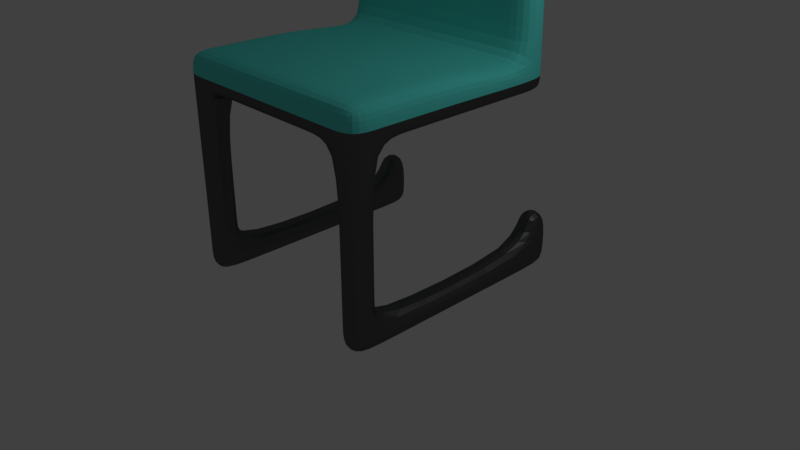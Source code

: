 # Source: Chair_Office_.blend  (saved by Blender 2.79.0; exported with 4.5.12 LTS)
import bpy
from mathutils import Matrix  # noqa: F401  (used for matrix-valued properties, if any)

bpy.ops.wm.read_factory_settings(use_empty=True)
scene = bpy.context.scene
scene.name = 'Scene'

# ---- collections
col_collection_1 = bpy.data.collections.new('Collection 1'); scene.collection.children.link(col_collection_1)

# ---- materials (node trees are filled in below, after node groups)
mat_skyblue = bpy.data.materials.new('SkYbLUE')
mat_skyblue.alpha_threshold = 0.0
mat_skyblue.roughness = 0.5
mat_skyblue.line_color = (0.0, 0.0, 0.0, 1.0)
mat_metal = bpy.data.materials.new('mETAL')
mat_metal.alpha_threshold = 0.0
mat_metal.roughness = 0.5

# ---- material node trees
mat_skyblue.use_nodes = True; mat_skyblue.node_tree.nodes.clear()
_N = mat_skyblue.node_tree.nodes; _L = mat_skyblue.node_tree.links
n0 = _N.new('ShaderNodeOutputMaterial'); n0.name = 'Material Output'; n0.location = (300, 300)
n1 = _N.new('ShaderNodeBsdfDiffuse'); n1.name = 'Diffuse BSDF'; n1.location = (10, 300)
n1.inputs[0].default_value = (0.115, 0.8, 0.7325, 1.0)
_L.new(n1.outputs[0], n0.inputs[0])
n0.is_active_output = True
mat_metal.use_nodes = True; mat_metal.node_tree.nodes.clear()
_N = mat_metal.node_tree.nodes; _L = mat_metal.node_tree.links
n0 = _N.new('ShaderNodeOutputMaterial'); n0.name = 'Material Output'; n0.location = (300, 300)
n1 = _N.new('ShaderNodeBsdfAnisotropic'); n1.name = 'Glossy BSDF'; n1.location = (10, 300)
n1.distribution = 'GGX'
n1.inputs[0].default_value = (0.1329, 0.1329, 0.1329, 1.0)
n1.inputs[1].default_value = 0.4629
_L.new(n1.outputs[0], n0.inputs[0])
n0.is_active_output = True

# ---- world
world_world = bpy.data.worlds.new('World'); scene.world = world_world
world_world.color = (0.05088, 0.05088, 0.05088)
world_world.use_sun_shadow = False
world_world.sun_shadow_jitter_overblur = 0.0
world_world.cycles.sampling_method = 'MANUAL'

# ---- cameras
cam_camera = bpy.data.cameras.new('Camera')
cam_camera.clip_end = 100.0
cam_camera.lens = 35.0
cam_camera.sensor_width = 32.0
cam_camera.sensor_height = 18.0
cam_camera.ortho_scale = 7.314
cam_camera.dof.focus_distance = 0.0

# ---- lights
light_lamp = bpy.data.lights.new('Lamp', 'POINT')
light_lamp.transmission_factor = 0.0
light_lamp.cutoff_distance = 30.0
light_lamp.energy = 100.0
light_lamp.shadow_buffer_clip_start = 1.001
light_lamp.shadow_soft_size = 0.1
light_lamp.shadow_maximum_resolution = 0.006
light_lamp.use_absolute_resolution = True

# ---- meshes
me_cube = bpy.data.meshes.new('Cube')
me_cube.from_pydata([(1.0, 1.0, -1.0), (1.0, -1.0, -1.0), (-1.0, -1.0, -1.0), (-1.0, 1.0, -1.0), (1.0, 1.0, 1.283), (1.0, -1.0, 1.0), (-1.0, -1.0, 1.0), (-1.0, 1.0, 1.283), (1.788e-07, 1.0, -1.0), (0.0, -1.0, -1.0), (2.384e-07, 1.0, 1.283), (-5.364e-07, -1.0, 1.0), (-0.5, 1.0, -1.0), (-0.5, -1.0, -1.0), (-0.5, 1.0, 1.283), (-0.5, -1.0, 1.0), (-0.75, 1.0, -0.2017), (-0.75, -1.0, -1.0), (-0.75, 1.0, 1.283), (-0.75, -1.0, 1.0), (0.5, 1.0, -1.0), (0.5, -1.0, -1.0), (0.5, 1.0, 1.283), (0.5, -1.0, 1.0), (0.75, 1.0, -1.0), (0.75, -1.0, -1.0), (0.75, 1.0, 1.283), (0.75, -1.0, 1.0), (1.0, -5.96e-08, -1.0), (-1.0, 2.98e-07, -1.0), (1.0, -5.364e-07, 1.0), (-1.0, 1.788e-07, 1.0), (-1.49e-07, -1.788e-07, 1.0), (8.941e-08, 1.192e-07, -1.0), (-0.5, 0.0, 1.0), (-0.5, 1.192e-07, -1.0), (-0.75, 5.96e-08, 1.0), (-0.75, 1.192e-07, -1.0), (0.5, 5.96e-08, -1.0), (0.5, -3.576e-07, 1.0), (0.75, -4.768e-07, 1.0), (0.75, 0.0, -1.0), (1.0, -0.5, -1.0), (1.0, -0.5, 1.0), (-3.427e-07, -0.5, 1.0), (-0.5, -0.5, 1.0), (-0.75, -0.5, 1.0), (0.5, -0.5, 1.0), (0.75, -0.5, 1.0), (-1.0, -0.5, -1.0), (-1.0, -0.5, 1.0), (4.47e-08, -0.5, -1.0), (-0.5, -0.5, -1.0), (-0.75, -0.5, -1.0), (0.5, -0.5, -1.0), (0.75, -0.5, -1.0), (1.0, -0.75, -1.0), (1.0, -0.75, 1.0), (-4.396e-07, -0.75, 1.0), (-0.5, -0.75, 1.0), (-0.75, -0.75, 1.0), (0.5, -0.75, 1.0), (0.75, -0.75, 1.0), (-1.0, -0.75, -1.0), (-1.0, -0.75, 1.0), (2.235e-08, -0.75, -1.0), (-0.5, -0.75, -1.0), (-0.75, -0.75, -1.0), (0.5, -0.75, -1.0), (0.75, -0.75, -1.0), (-1.0, 0.5, -1.0), (-1.0, 0.5, 0.4842), (1.341e-07, 0.5, -1.0), (-0.5, 0.5, -1.0), (-0.75, 0.5, -1.0), (0.5, 0.5, -1.0), (0.75, 0.5, -1.0), (1.0, 0.5, -1.0), (1.0, 0.5, 0.4842), (4.47e-08, 0.5, 0.4842), (-0.5, 0.5, 0.4842), (-0.75, 0.5, 0.4842), (0.5, 0.5, 0.4842), (0.75, 0.5, 0.4842), (-1.0, 0.75, -1.0), (-1.0, 0.75, 0.4842), (1.565e-07, 0.75, -1.0), (-0.5, 0.75, -1.0), (-0.75, 0.75, -1.0), (0.5, 0.75, -1.0), (0.75, 0.75, -1.0), (1.0, 0.75, -1.0), (1.0, 0.75, 0.4842), (1.416e-07, 0.75, 0.4842), (-0.5, 0.75, 0.4842), (-0.75, 0.75, 0.4842), (0.5, 0.75, 0.4842), (0.75, 0.75, 0.4842), (1.0, -0.75, -2.177), (1.0, -1.0, -2.177), (-0.75, 1.0, -2.177), (-1.0, 1.0, -2.177), (-0.75, -1.0, -2.177), (-1.0, -1.0, -2.177), (-1.0, 0.75, -2.177), (0.5, 1.0, -2.177), (1.788e-07, 1.0, -2.177), (0.5, -1.0, -2.177), (0.0, -1.0, -2.177), (1.565e-07, 0.75, -2.177), (-0.5, 1.0, -2.177), (-0.5, -1.0, -2.177), (-0.5, 0.75, -2.177), (-0.75, 0.75, -2.177), (0.75, 1.0, -2.177), (0.75, -1.0, -2.177), (0.5, 0.75, -2.177), (1.0, 1.0, -2.177), (0.75, 0.75, -2.177), (1.0, 0.5, -2.177), (1.0, -5.96e-08, -2.177), (-1.0, -0.5, -2.177), (-1.0, 2.98e-07, -2.177), (-0.75, -0.5, -2.177), (-0.75, 1.192e-07, -2.177), (0.75, -0.5, -2.177), (0.75, 0.0, -2.177), (1.0, -0.5, -2.177), (-1.0, -0.75, -2.177), (-0.75, -0.75, -2.177), (0.75, -0.75, -2.177), (2.235e-08, -0.75, -2.177), (-0.5, -0.75, -2.177), (0.5, -0.75, -2.177), (-1.0, 0.5, -2.177), (-0.75, 0.5, -2.177), (0.75, 0.5, -2.177), (1.0, 0.75, -2.177), (1.0, -0.75, -18.94), (1.0, -1.0, -18.94), (-0.75, -1.0, -18.94), (-1.0, -1.0, -18.94), (0.75, -1.0, -18.94), (-1.0, -0.75, -18.94), (-0.75, -0.75, -18.94), (0.75, -0.75, -18.94), (-0.75, 1.294, 22.39), (-1.0, 1.294, 22.39), (-1.0, 1.044, 21.59), (0.5, 1.294, 22.39), (7.134e-08, 1.294, 22.39), (-0.5, 1.294, 22.39), (0.75, 1.294, 22.39), (1.0, 1.294, 22.39), (1.0, 1.044, 21.59), (-2.551e-08, 1.044, 21.59), (-0.5, 1.044, 21.59), (-0.75, 1.044, 21.59), (0.5, 1.044, 21.59), (0.75, 1.044, 21.59), (-1.0, 1.023, 11.81), (0.75, 0.7735, 11.02), (1.0, 0.7735, 11.02), (0.75, 1.023, 11.81), (0.5, 1.023, 11.81), (-0.75, 1.023, 11.81), (1.0, 1.023, 11.81), (0.5, 0.7735, 11.02), (5.821e-08, 0.7735, 11.02), (-1.0, 0.7735, 11.02), (-0.75, 0.7735, 11.02), (-0.5, 0.7735, 11.02), (1.551e-07, 1.023, 11.81), (-0.5, 1.023, 11.81), (-1.0, 1.083, 17.1), (1.0, 0.8327, 16.31), (0.5, 1.083, 17.1), (0.5, 0.8327, 16.31), (-1.0, 0.8327, 16.31), (-0.75, 0.8327, 16.31), (-0.5, 0.8327, 16.31), (1.132e-07, 1.083, 17.1), (-0.5, 1.083, 17.1), (0.75, 0.8327, 16.31), (0.75, 1.083, 17.1), (-0.75, 1.083, 17.1), (1.0, 1.083, 17.1), (1.635e-08, 0.8327, 16.31), (0.75, 0.7235, 5.75), (0.75, 0.9735, 6.548), (-0.75, 0.9735, 6.548), (1.0, 0.9735, 6.548), (9.989e-08, 0.7235, 5.75), (-1.0, 0.9735, 6.548), (1.0, 0.7235, 5.75), (0.5, 0.9735, 6.548), (0.5, 0.7235, 5.75), (-1.0, 0.7235, 5.75), (-0.75, 0.7235, 5.75), (-0.5, 0.7235, 5.75), (1.967e-07, 0.9735, 6.548), (-0.5, 0.9735, 6.548), (0.75, -1.0, -10.56), (1.0, -1.0, -10.56), (1.0, -0.75, -10.56), (0.75, -0.75, -10.56), (-1.0, -1.0, -10.56), (-0.75, -1.0, -10.56), (-1.0, -0.75, -10.56), (-0.75, -0.75, -10.56), (0.75, -1.0, -14.75), (0.75, -0.75, -14.75), (1.0, -1.0, -14.75), (1.0, -0.75, -14.75), (-1.0, -1.0, -14.75), (-1.0, -0.75, -14.75), (-0.75, -1.0, -14.75), (-0.75, -0.75, -14.75), (0.75, -1.0, -16.84), (0.75, -0.75, -16.84), (1.0, -1.0, -16.84), (1.0, -0.75, -16.84), (-1.0, -1.0, -16.84), (-1.0, -0.75, -16.84), (-0.75, -1.0, -16.84), (-0.75, -0.75, -16.84), (1.0, 1.209, -18.94), (0.75, 1.209, -18.94), (-0.75, 1.209, -18.94), (-1.0, 1.209, -18.94), (-1.0, 1.209, -16.84), (0.75, 1.209, -16.84), (1.0, 1.209, -16.84), (-0.75, 1.209, -16.84), (1.0, 0.9565, -16.84), (0.75, 0.9565, -16.84), (0.75, 0.9565, -18.94), (1.0, 0.9565, -18.94), (-1.0, 0.9543, -16.84), (-1.0, 0.9543, -18.94), (-0.75, 0.9543, -18.94), (-0.75, 0.9543, -16.84), (1.0, 1.209, -13.42), (0.75, 1.209, -13.42), (-0.75, 1.209, -13.42), (-1.0, 1.209, -13.42), (-1.0, 0.9543, -13.42), (1.0, 0.9565, -13.42), (0.75, 0.9565, -13.42), (-0.75, 0.9543, -13.42)], [], [(55, 41, 126, 125), (60, 64, 6, 19), (56, 57, 5, 1), (17, 19, 6, 2), (84, 85, 7, 3), (18, 16, 3, 7), (22, 20, 8, 10), (21, 23, 11, 9), (61, 58, 11, 23), (53, 67, 129, 123), (10, 8, 12, 14), (9, 11, 15, 13), (58, 59, 15, 11), (65, 68, 133, 131), (14, 12, 16, 18), (13, 15, 19, 17), (59, 60, 19, 15), (25, 21, 107, 115), (0, 91, 137, 117), (62, 61, 23, 27), (25, 27, 23, 21), (26, 24, 20, 22), (4, 0, 24, 26), (1, 5, 27, 25), (57, 62, 27, 5), (86, 87, 112, 109), (20, 24, 114, 105), (78, 83, 40, 30), (83, 82, 39, 40), (76, 41, 38, 75), (73, 35, 37, 74), (80, 81, 36, 34), (72, 33, 35, 73), (79, 80, 34, 32), (75, 38, 33, 72), (82, 79, 32, 39), (49, 50, 31, 29), (77, 78, 30, 28), (81, 71, 31, 36), (76, 90, 118, 136), (63, 64, 50, 49), (91, 77, 119, 137), (30, 40, 48, 43), (40, 39, 47, 48), (41, 55, 54, 38), (35, 52, 53, 37), (34, 36, 46, 45), (33, 51, 52, 35), (32, 34, 45, 44), (38, 54, 51, 33), (39, 32, 44, 47), (28, 30, 43, 42), (36, 31, 50, 46), (66, 65, 131, 132), (2, 6, 64, 63), (41, 76, 136, 126), (43, 48, 62, 57), (48, 47, 61, 62), (55, 69, 68, 54), (52, 66, 67, 53), (45, 46, 60, 59), (51, 65, 66, 52), (44, 45, 59, 58), (54, 68, 65, 51), (47, 44, 58, 61), (42, 43, 57, 56), (46, 50, 64, 60), (2, 63, 128, 103), (87, 88, 113, 112), (95, 85, 71, 81), (91, 92, 78, 77), (96, 93, 79, 82), (89, 75, 72, 86), (93, 94, 80, 79), (86, 72, 73, 87), (94, 95, 81, 80), (87, 73, 74, 88), (90, 76, 75, 89), (97, 96, 82, 83), (92, 97, 83, 78), (9, 13, 111, 108), (29, 31, 71, 70), (37, 53, 123, 124), (187, 177, 158, 155), (175, 186, 153, 154), (88, 74, 135, 113), (90, 89, 116, 118), (186, 184, 152, 153), (12, 8, 106, 110), (185, 174, 147, 146), (63, 49, 121, 128), (183, 175, 154, 159), (0, 4, 92, 91), (184, 176, 149, 152), (67, 66, 132, 129), (70, 71, 85, 84), (222, 223, 143, 141), (133, 107, 108, 131), (131, 108, 111, 132), (132, 111, 102, 129), (130, 115, 107, 133), (220, 218, 142, 139), (119, 120, 126, 136), (135, 124, 122, 134), (120, 127, 125, 126), (124, 123, 121, 122), (127, 98, 130, 125), (123, 129, 128, 121), (113, 135, 134, 104), (137, 119, 136, 118), (114, 118, 116, 105), (110, 112, 113, 100), (106, 109, 112, 110), (105, 116, 109, 106), (224, 222, 141, 140), (89, 86, 109, 116), (77, 28, 120, 119), (8, 20, 105, 106), (69, 55, 125, 130), (49, 29, 122, 121), (28, 42, 127, 120), (21, 9, 108, 107), (56, 1, 99, 98), (42, 56, 98, 127), (3, 16, 100, 101), (16, 12, 110, 100), (29, 70, 134, 122), (13, 17, 102, 111), (17, 2, 103, 102), (70, 84, 104, 134), (24, 0, 117, 114), (1, 25, 115, 99), (84, 3, 101, 104), (68, 69, 130, 133), (74, 37, 124, 135), (144, 140, 141, 143), (138, 139, 142, 145), (225, 224, 140, 144), (233, 230, 245, 244), (221, 220, 139, 138), (218, 219, 145, 142), (239, 238, 230, 229), (153, 152, 159, 154), (152, 149, 158, 159), (151, 146, 157, 156), (150, 151, 156, 155), (149, 150, 155, 158), (146, 147, 148, 157), (177, 183, 159, 158), (174, 178, 148, 147), (178, 179, 157, 148), (179, 180, 156, 157), (176, 181, 150, 149), (181, 182, 151, 150), (180, 187, 155, 156), (182, 185, 146, 151), (201, 190, 165, 173), (199, 192, 168, 171), (200, 201, 173, 172), (195, 200, 172, 164), (198, 199, 171, 170), (197, 198, 170, 169), (193, 197, 169, 160), (196, 188, 161, 167), (189, 195, 164, 163), (188, 194, 162, 161), (190, 193, 160, 165), (191, 189, 163, 166), (194, 191, 166, 162), (192, 196, 167, 168), (173, 165, 185, 182), (171, 168, 187, 180), (172, 173, 182, 181), (164, 172, 181, 176), (170, 171, 180, 179), (169, 170, 179, 178), (160, 169, 178, 174), (167, 161, 183, 177), (163, 164, 176, 184), (161, 162, 175, 183), (165, 160, 174, 185), (166, 163, 184, 186), (162, 166, 186, 175), (168, 167, 177, 187), (93, 96, 196, 192), (92, 4, 191, 194), (4, 26, 189, 191), (18, 7, 193, 190), (97, 92, 194, 188), (26, 22, 195, 189), (96, 97, 188, 196), (7, 85, 197, 193), (85, 95, 198, 197), (95, 94, 199, 198), (22, 10, 200, 195), (10, 14, 201, 200), (94, 93, 192, 199), (14, 18, 190, 201), (130, 98, 204, 205), (115, 130, 205, 202), (98, 99, 203, 204), (99, 115, 202, 203), (128, 129, 209, 208), (129, 102, 207, 209), (102, 103, 206, 207), (103, 128, 208, 206), (205, 204, 213, 211), (202, 205, 211, 210), (204, 203, 212, 213), (203, 202, 210, 212), (208, 209, 217, 215), (209, 207, 216, 217), (207, 206, 214, 216), (206, 208, 215, 214), (211, 213, 221, 219), (210, 211, 219, 218), (213, 212, 220, 221), (212, 210, 218, 220), (215, 217, 225, 223), (217, 216, 224, 225), (216, 214, 222, 224), (214, 215, 223, 222), (101, 100, 113, 104), (114, 117, 137, 118), (230, 233, 228, 229), (231, 232, 226, 227), (241, 240, 228, 233), (237, 236, 227, 226), (236, 235, 231, 227), (234, 237, 226, 232), (238, 241, 249, 246), (240, 239, 229, 228), (221, 138, 237, 234), (145, 219, 235, 236), (138, 145, 236, 237), (219, 221, 234, 235), (144, 143, 239, 240), (223, 225, 241, 238), (225, 144, 240, 241), (143, 223, 238, 239), (248, 247, 242, 243), (246, 249, 244, 245), (241, 233, 244, 249), (232, 231, 243, 242), (235, 234, 247, 248), (234, 232, 242, 247), (230, 238, 246, 245), (231, 235, 248, 243)])
me_cube.polygons.foreach_set('material_index', [1, 0, 0, 0, 0, 0, 0, 0, 0, 1, 0, 0, 0, 1, 0, 0, 0, 1, 1, 0, 0, 0, 0, 0, 0, 1, 1, 0, 0, 0, 0, 0, 0, 0, 0, 0, 0, 0, 0, 1, 0, 1, 0, 0, 0, 0, 0, 0, 0, 0, 0, 0, 0, 1, 0, 1, 0, 0, 0, 0, 0, 0, 0, 0, 0, 0, 0, 1, 1, 0, 0, 0, 0, 0, 0, 0, 0, 0, 0, 0, 1, 0, 1, 0, 0, 1, 1, 0, 1, 0, 1, 0, 0, 0, 1, 0, 1, 1, 1, 1, 1, 1, 1, 1, 1, 1, 1, 1, 1, 1, 1, 1, 1, 1, 1, 1, 1, 1, 1, 1, 1, 1, 1, 1, 1, 1, 1, 1, 1, 1, 1, 1, 1, 1, 1, 1, 1, 1, 1, 1, 1, 1, 0, 0, 0, 0, 0, 0, 0, 0, 0, 0, 0, 0, 0, 0, 0, 0, 0, 0, 0, 0, 0, 0, 0, 0, 0, 0, 0, 0, 0, 0, 0, 0, 0, 0, 0, 0, 0, 0, 0, 0, 0, 0, 0, 0, 0, 0, 0, 0, 0, 0, 0, 0, 0, 0, 0, 0, 1, 1, 1, 1, 1, 1, 1, 1, 1, 1, 1, 1, 1, 1, 1, 1, 1, 1, 1, 1, 1, 1, 1, 1, 1, 1, 1, 1, 1, 1, 1, 1, 1, 1, 1, 1, 1, 1, 1, 1, 1, 1, 1, 1, 1, 1, 1, 1, 1, 1])
me_cube.materials.append(mat_skyblue)
me_cube.materials.append(mat_metal)
me_cube.use_remesh_preserve_volume = False
me_cube.use_remesh_preserve_attributes = False
me_cube.use_mirror_vertex_groups = False
me_cube.update()

# ---- objects
ob_cube = bpy.data.objects.new('Cube', me_cube)
ob_lamp = bpy.data.objects.new('Lamp', light_lamp)
ob_camera = bpy.data.objects.new('Camera', cam_camera)

# ---- transforms, parenting, visibility, modifiers, constraints
ob_cube.location = (0.0, 0.0, 2.514)
ob_cube.scale = (1.491, 1.491, 0.1443)
ob_cube.lock_rotations_4d = False
ob_cube.empty_display_type = 'ARROWS'
ob_cube.lineart.crease_threshold = 0.0
_m = ob_cube.modifiers.new('Subsurf', 'SUBSURF')
_m.uv_smooth = 'PRESERVE_CORNERS'
_m.quality = 2
_m.levels = 2
_m.show_only_control_edges = False
ob_lamp.location = (4.076, 1.005, 5.904)
ob_lamp.rotation_euler = (0.6503, 0.05522, 1.866)
ob_lamp.lock_rotations_4d = False
ob_lamp.empty_display_type = 'ARROWS'
ob_lamp.color = (0.0, 0.0, 0.0, 0.0)
ob_lamp.lineart.crease_threshold = 0.0
ob_camera.location = (7.481, -6.508, 5.344)
ob_camera.rotation_euler = (1.109, 0.0, 0.8149)
ob_camera.lock_rotations_4d = False
ob_camera.empty_display_type = 'ARROWS'
ob_camera.color = (0.0, 0.0, 0.0, 0.0)
ob_camera.display_type = 'WIRE'
ob_camera.lineart.crease_threshold = 0.0

# ---- collection membership
col_collection_1.objects.link(ob_cube)
col_collection_1.objects.link(ob_lamp)
col_collection_1.objects.link(ob_camera)

# ---- scene / render settings (as saved in the file)
scene.camera = ob_camera
scene.frame_start = 1; scene.frame_end = 250; scene.frame_set(130)
scene.render.engine = 'CYCLES'
scene.render.resolution_percentage = 50
scene.render.dither_intensity = 0.0
scene.cycles.use_denoising = False
scene.cycles.samples = 128
scene.cycles.sampling_pattern = 'TABULATED_SOBOL'
scene.cycles.use_adaptive_sampling = False
scene.cycles.use_light_tree = False
scene.cycles.blur_glossy = 0.0
scene.cycles.sample_clamp_indirect = 0.0
scene.view_settings.view_transform = 'Standard'
bpy.context.view_layer.update()
